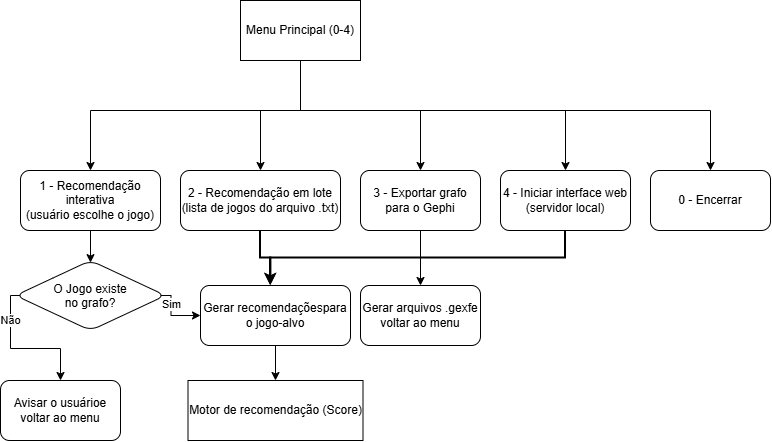

The diagram above was exported from draw.io. Its source (the exported page's mxGraphModel, read from the mxfile embedded in the PNG):
<mxGraphModel dx="1955" dy="998" grid="1" gridSize="10" guides="1" tooltips="1" connect="1" arrows="1" fold="1" page="1" pageScale="1" pageWidth="827" pageHeight="1169" math="0" shadow="0">
  <root>
    <mxCell id="0" />
    <mxCell id="1" parent="0" />
    <mxCell id="2" edge="1" parent="1" source="7" style="edgeStyle=orthogonalEdgeStyle;rounded=0;orthogonalLoop=1;jettySize=auto;html=1;defaultLabelBackgroundColor=page;" target="9">
      <mxGeometry relative="1" as="geometry">
        <Array as="points">
          <mxPoint x="320" y="1350" />
          <mxPoint x="110" y="1350" />
        </Array>
      </mxGeometry>
    </mxCell>
    <mxCell id="3" edge="1" parent="1" source="7" style="edgeStyle=orthogonalEdgeStyle;rounded=0;orthogonalLoop=1;jettySize=auto;html=1;exitX=0.5;exitY=1;exitDx=0;exitDy=0;entryX=0.5;entryY=0;entryDx=0;entryDy=0;defaultLabelBackgroundColor=page;" target="11">
      <mxGeometry relative="1" as="geometry">
        <Array as="points">
          <mxPoint x="320" y="1350" />
          <mxPoint x="280" y="1350" />
        </Array>
      </mxGeometry>
    </mxCell>
    <mxCell id="4" edge="1" parent="1" source="7" style="edgeStyle=orthogonalEdgeStyle;rounded=0;orthogonalLoop=1;jettySize=auto;html=1;entryX=0.5;entryY=0;entryDx=0;entryDy=0;defaultLabelBackgroundColor=page;" target="13">
      <mxGeometry relative="1" as="geometry">
        <Array as="points">
          <mxPoint x="320" y="1350" />
          <mxPoint x="440" y="1350" />
        </Array>
      </mxGeometry>
    </mxCell>
    <mxCell id="5" edge="1" parent="1" source="7" style="edgeStyle=orthogonalEdgeStyle;rounded=0;orthogonalLoop=1;jettySize=auto;html=1;defaultLabelBackgroundColor=page;" target="15">
      <mxGeometry relative="1" as="geometry">
        <Array as="points">
          <mxPoint x="320" y="1350" />
          <mxPoint x="585" y="1350" />
        </Array>
      </mxGeometry>
    </mxCell>
    <mxCell id="6" edge="1" parent="1" source="7" style="edgeStyle=orthogonalEdgeStyle;rounded=0;orthogonalLoop=1;jettySize=auto;html=1;defaultLabelBackgroundColor=page;" target="16">
      <mxGeometry relative="1" as="geometry">
        <Array as="points">
          <mxPoint x="320" y="1350" />
          <mxPoint x="730" y="1350" />
        </Array>
      </mxGeometry>
    </mxCell>
    <mxCell id="7" parent="1" style="whiteSpace=wrap;html=1;rounded=0;" value="Menu Principal (0-4)" vertex="1">
      <mxGeometry height="60" width="120" x="260" y="1240" as="geometry" />
    </mxCell>
    <mxCell id="8" edge="1" parent="1" source="9" style="edgeStyle=orthogonalEdgeStyle;rounded=0;orthogonalLoop=1;jettySize=auto;html=1;defaultLabelBackgroundColor=page;" target="19" value="">
      <mxGeometry relative="1" as="geometry" />
    </mxCell>
    <mxCell id="9" parent="1" style="rounded=1;whiteSpace=wrap;html=1;roundedPerimeter=1;" value="&lt;div&gt;1 - Recomendação interativa&lt;/div&gt;&lt;div&gt;(usuário escolhe o jogo)&lt;/div&gt;" vertex="1">
      <mxGeometry height="60" width="140" x="40" y="1410" as="geometry" />
    </mxCell>
    <mxCell id="10" edge="1" parent="1" source="11" style="edgeStyle=orthogonalEdgeStyle;rounded=0;orthogonalLoop=1;jettySize=auto;html=1;entryX=0.472;entryY=0.041;entryDx=0;entryDy=0;defaultLabelBackgroundColor=page;strokeWidth=2;" target="22">
      <mxGeometry relative="1" as="geometry" />
    </mxCell>
    <mxCell id="11" parent="1" style="rounded=1;whiteSpace=wrap;html=1;roundedPerimeter=1;" value="2 -&amp;nbsp;&lt;span style=&quot;background-color: transparent;&quot;&gt;Recomendação em lote&lt;/span&gt;&lt;div&gt;(lista de jogos do arquivo .txt)&lt;/div&gt;" vertex="1">
      <mxGeometry height="60" width="160" x="200" y="1410" as="geometry" />
    </mxCell>
    <mxCell id="12" edge="1" parent="1" source="13" style="edgeStyle=orthogonalEdgeStyle;rounded=0;orthogonalLoop=1;jettySize=auto;html=1;defaultLabelBackgroundColor=page;" target="23" value="">
      <mxGeometry relative="1" as="geometry" />
    </mxCell>
    <mxCell id="13" parent="1" style="rounded=1;whiteSpace=wrap;html=1;roundedPerimeter=1;" value="3 -&amp;nbsp;&lt;span style=&quot;background-color: transparent;&quot;&gt;Exportar grafo&lt;/span&gt;&lt;div&gt;para o Gephi&lt;/div&gt;" vertex="1">
      <mxGeometry height="60" width="120" x="380" y="1410" as="geometry" />
    </mxCell>
    <mxCell id="14" edge="1" parent="1" source="15" style="edgeStyle=orthogonalEdgeStyle;rounded=0;orthogonalLoop=1;jettySize=auto;html=1;exitX=0.5;exitY=1;exitDx=0;exitDy=0;entryX=0.467;entryY=0;entryDx=0;entryDy=0;defaultLabelBackgroundColor=page;strokeWidth=2;" target="22">
      <mxGeometry relative="1" as="geometry" />
    </mxCell>
    <mxCell id="15" parent="1" style="rounded=1;whiteSpace=wrap;html=1;roundedPerimeter=1;" value="4 -&amp;nbsp;&lt;span style=&quot;background-color: transparent;&quot;&gt;Iniciar interface web&lt;/span&gt;&lt;div&gt;(servidor local)&lt;/div&gt;" vertex="1">
      <mxGeometry height="60" width="130" x="520" y="1410" as="geometry" />
    </mxCell>
    <mxCell id="16" parent="1" style="rounded=1;whiteSpace=wrap;html=1;roundedPerimeter=1;" value="0 - Encerrar" vertex="1">
      <mxGeometry height="60" width="120" x="670" y="1410" as="geometry" />
    </mxCell>
    <mxCell id="17" edge="1" parent="1" source="19" style="edgeStyle=orthogonalEdgeStyle;rounded=0;orthogonalLoop=1;jettySize=auto;html=1;defaultLabelBackgroundColor=page;" target="20" value="Não">
      <mxGeometry relative="1" x="-0.5222" as="geometry">
        <mxPoint as="offset" />
        <Array as="points">
          <mxPoint x="30" y="1535" />
          <mxPoint x="30" y="1588" />
          <mxPoint x="80" y="1588" />
        </Array>
      </mxGeometry>
    </mxCell>
    <mxCell id="18" edge="1" parent="1" style="edgeStyle=orthogonalEdgeStyle;rounded=0;orthogonalLoop=1;jettySize=auto;html=1;defaultLabelBackgroundColor=page;entryX=0;entryY=0.5;entryDx=0;entryDy=0;" target="22" value="Sim">
      <mxGeometry relative="1" as="geometry">
        <mxPoint x="159.9990843000236" y="1535" as="sourcePoint" />
        <mxPoint x="189.5299999999999" y="1600" as="targetPoint" />
      </mxGeometry>
    </mxCell>
    <mxCell id="19" parent="1" style="rhombus;whiteSpace=wrap;html=1;shapeInside=1;rounded=1;roundedPerimeter=1;" value="O Jogo existe no grafo?" vertex="1">
      <mxGeometry height="70" width="150" x="35" y="1500" as="geometry" />
    </mxCell>
    <mxCell id="20" parent="1" style="whiteSpace=wrap;html=1;rounded=1;roundedPerimeter=1;" value="Avisar o usuárioe voltar ao menu" vertex="1">
      <mxGeometry height="60" width="120" x="20" y="1620" as="geometry" />
    </mxCell>
    <mxCell id="21" edge="1" parent="1" source="22" style="edgeStyle=orthogonalEdgeStyle;rounded=0;orthogonalLoop=1;jettySize=auto;html=1;defaultLabelBackgroundColor=page;entryX=0.5;entryY=0;entryDx=0;entryDy=0;" target="24" value="">
      <mxGeometry relative="1" as="geometry">
        <mxPoint x="295" y="1620" as="targetPoint" />
      </mxGeometry>
    </mxCell>
    <mxCell id="22" parent="1" style="whiteSpace=wrap;html=1;rounded=1;roundedPerimeter=1;" value="Gerar recomendaçõespara o jogo-alvo" vertex="1">
      <mxGeometry height="60" width="150" x="220" y="1525" as="geometry" />
    </mxCell>
    <mxCell id="23" parent="1" style="whiteSpace=wrap;html=1;rounded=1;roundedPerimeter=1;" value="Gerar arquivos .gexfe voltar ao menu" vertex="1">
      <mxGeometry height="60" width="120" x="380" y="1525" as="geometry" />
    </mxCell>
    <mxCell id="24" parent="1" style="rounded=0;whiteSpace=wrap;html=1;" value="Motor de recomendação (Score)" vertex="1">
      <mxGeometry height="60" width="175" x="207.5" y="1620" as="geometry" />
    </mxCell>
  </root>
</mxGraphModel>